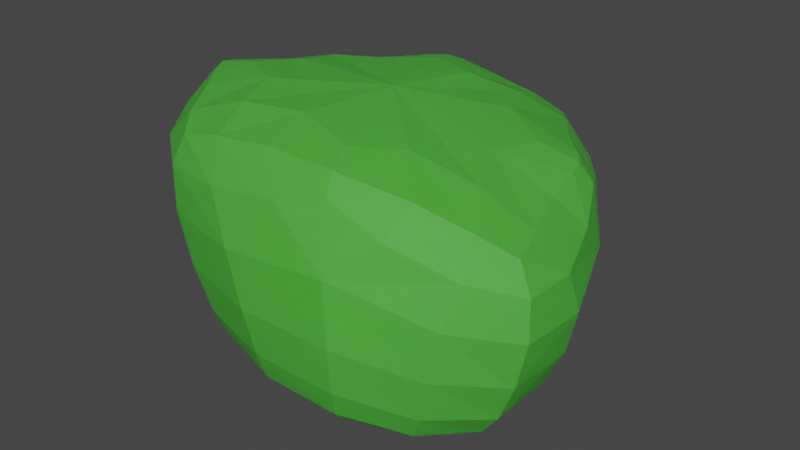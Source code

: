 # Source: BushParts.blend  (saved by Blender 2.91.10; exported with 4.5.12 LTS)
import bpy
from mathutils import Matrix  # noqa: F401  (used for matrix-valued properties, if any)

bpy.ops.wm.read_factory_settings(use_empty=True)
scene = bpy.context.scene
scene.name = 'Scene'

# ---- collections
col_collection = bpy.data.collections.new('Collection'); scene.collection.children.link(col_collection)

# ---- materials (node trees are filled in below, after node groups)
mat_bush = bpy.data.materials.new('Bush')
mat_bush.alpha_threshold = 0.0
mat_bush.use_transparent_shadow = False
mat_bush.line_color = (0.0, 0.0, 0.0, 1.0)

# ---- material node trees
mat_bush.use_nodes = True; mat_bush.node_tree.nodes.clear()
_N = mat_bush.node_tree.nodes; _L = mat_bush.node_tree.links
n0 = _N.new('ShaderNodeOutputMaterial'); n0.name = 'Material Output'; n0.location = (300, 300)
n1 = _N.new('ShaderNodeBsdfPrincipled'); n1.name = 'Principled BSDF'; n1.location = (10, 300)
n1.distribution = 'GGX'
n1.subsurface_method = 'BURLEY'
n1.inputs[0].default_value = (0.1388, 0.8, 0.07955, 1.0)
n1.inputs[2].default_value = 0.6929
n1.inputs[3].default_value = 1.45
n1.inputs[8].default_value = 1.0
n1.inputs[10].default_value = 0.2126
n1.inputs[13].default_value = 1.0
n1.inputs[18].default_value = 0.5906
n1.inputs[27].default_value = (0.0, 0.0, 0.0, 1.0)
n1.inputs[28].default_value = 1.0
_L.new(n1.outputs[0], n0.inputs[0])
n0.is_active_output = True

# ---- world
world_world = bpy.data.worlds.new('World'); scene.world = world_world
world_world.use_nodes = True; world_world.node_tree.nodes.clear()
_N = world_world.node_tree.nodes; _L = world_world.node_tree.links
n0 = _N.new('ShaderNodeOutputWorld'); n0.name = 'World Output'; n0.location = (300, 300)
n1 = _N.new('ShaderNodeBackground'); n1.name = 'Background'; n1.location = (10, 300)
n1.inputs[0].default_value = (0.05088, 0.05088, 0.05088, 1.0)
_L.new(n1.outputs[0], n0.inputs[0])
n0.is_active_output = True
world_world.color = (0.05088, 0.05088, 0.05088)
world_world.use_sun_shadow = False
world_world.sun_shadow_jitter_overblur = 0.0

# ---- meshes
me_cube = bpy.data.meshes.new('Cube')
me_cube.from_pydata([(3.653, 7.013, 7.98), (0.7114, 1.691, -0.5389), (8.429, -2.811, 7.391), (2.245, -1.065, -0.6063), (-6.644, 4.007, 8.577), (-1.858, 1.586, -0.3563), (-3.941, -5.178, 8.947), (-0.9109, -1.166, -0.5109), (1.967, 6.976, 2.002), (-2.563, -5.74, 2.718), (8.463, -3.67, 1.993), (-6.765, 3.813, 3.038), (-6.549, -0.9335, 9.896), (-1.636, 6.632, 9.255), (7.117, 2.485, 8.423), (2.571, -4.742, 9.304), (0.9758, 4.422, 0.5187), (5.565, -2.779, 0.5572), (-4.71, 2.95, 1.204), (-1.848, -3.79, 0.864), (-1.77, 1.032, -0.4745), (-1.563, 0.2467, -0.5661), (-1.245, -0.5655, -0.5682), (0.1388, 1.777, -0.5835), (-0.6101, 1.801, -0.5712), (-1.34, 1.726, -0.4761), (0.9321, 3.617, 0.3162), (0.8757, 2.831, 0.004965), (0.7948, 2.155, -0.3165), (-3.199, -5.901, 4.365), (-3.817, -5.897, 6.261), (-4.104, -5.672, 7.921), (4.661, -2.34, 0.3033), (3.742, -1.869, -0.04471), (2.886, -1.415, -0.3819), (-3.964, 2.657, 0.8417), (-3.164, 2.303, 0.3825), (-2.411, 1.912, -0.05704), (1.753, -4.778, 9.338), (-0.2009, -4.811, 9.407), (-2.408, -5.077, 9.252), (7.274, 1.911, 8.297), (7.417, 0.4259, 7.978), (8.041, -1.424, 7.639), (-0.218, -1.247, -0.6304), (0.7279, -1.269, -0.7048), (1.639, -1.198, -0.6815), (-6.543, -0.3965, 9.806), (-6.315, 0.8979, 9.543), (-6.504, 2.628, 9.069), (-0.9806, 6.681, 9.217), (0.61, 6.671, 8.955), (2.378, 6.927, 8.474), (2.069, -0.5033, -0.6832), (1.681, 0.2859, -0.71), (1.166, 1.096, -0.6457), (3.72, 7.536, 6.999), (3.392, 7.673, 5.437), (2.706, 7.433, 3.604), (-1.919, -4.444, 1.03), (-1.991, -4.997, 1.231), (-2.171, -5.433, 1.713), (9.121, -3.205, 6.437), (9.306, -3.476, 5.02), (9.014, -3.626, 3.4), (-7.27, 4.292, 7.708), (-7.477, 4.342, 6.284), (-7.228, 4.127, 4.571), (-5.438, 5.883, 2.851), (-3.338, 7.231, 2.59), (-0.7834, 7.682, 2.271), (4.649, 4.979, 1.88), (6.92, 2.14, 1.859), (8.377, -0.9417, 1.884), (-4.914, -3.948, 2.937), (-6.408, -1.505, 3.123), (-7.064, 1.222, 3.147), (6.807, -5.551, 2.217), (3.932, -6.52, 2.445), (0.5751, -6.599, 2.583), (-4.678, -4.184, 9.362), (-5.476, -2.685, 9.698), (-6.335, -1.416, 9.849), (-5.457, 4.764, 8.767), (-3.712, 5.619, 8.979), (-2.267, 6.406, 9.188), (4.486, 5.883, 8.256), (5.575, 4.258, 8.46), (6.759, 2.996, 8.477), (7.158, -3.409, 8.048), (5.124, -4.009, 8.747), (3.346, -4.57, 9.144), (1.455, 6.436, 1.062), (1.168, 5.834, 0.6692), (1.033, 5.165, 0.572), (7.831, -3.599, 1.159), (7.146, -3.421, 0.7897), (6.395, -3.145, 0.6635), (-6.301, 3.559, 2.091), (-5.839, 3.361, 1.625), (-5.326, 3.173, 1.407), (-1.169, -1.644, -0.2514), (-1.459, -2.316, 0.1401), (-1.694, -3.058, 0.5491), (4.471, -4.005, 0.6188), (2.558, -4.591, 0.6824), (0.2952, -4.525, 0.76), (-3.478, -2.421, 0.9974), (-4.507, -0.6527, 1.127), (-4.922, 1.232, 1.21), (2.876, 2.981, 0.4444), (4.499, 1.054, 0.445), (5.507, -0.9894, 0.492), (-3.885, 4.247, 1.083), (-2.566, 4.993, 0.8894), (-0.897, 5.085, 0.6817), (0.3862, 0.7932, 10.04), (2.862, 5.187, 9.12), (0.7914, 4.657, 9.597), (-1.19, 5.393, 9.567), (-2.437, 3.827, 9.674), (-4.589, 3.059, 9.541), (-4.049, 1.069, 10.0), (-5.093, -0.5758, 10.09), (-3.378, -1.648, 10.15), (-2.763, -3.465, 9.921), (-0.2652, -2.895, 9.975), (2.091, -3.571, 9.618), (3.623, -2.219, 9.452), (6.016, -1.679, 8.694), (5.053, 0.3705, 9.007), (5.709, 2.134, 8.911), (3.722, 3.242, 9.301), (3.5, -6.313, 6.401), (7.088, -5.558, 3.733), (7.299, -5.282, 5.493), (7.529, -4.578, 6.974), (5.055, -5.295, 7.797), (2.889, -5.373, 8.669), (1.032, -5.891, 8.256), (-1.651, -6.091, 7.986), (-0.6068, -6.586, 6.221), (0.1292, -6.721, 4.249), (3.831, -6.581, 4.112), (-7.508, -1.439, 7.128), (-5.597, -4.077, 4.62), (-6.038, -4.194, 6.563), (-5.749, -4.382, 8.219), (-6.739, -2.627, 8.723), (-7.106, -1.148, 9.317), (-7.435, 0.1163, 8.646), (-7.65, 2.2, 8.078), (-7.997, 1.709, 6.584), (-7.673, 1.404, 4.757), (-7.078, -1.506, 4.838), (-1.007, 1.028, -0.7098), (-0.2388, 1.032, -0.8141), (0.5078, 1.024, -0.7914), (-0.7399, 0.2873, -0.8179), (0.0844, 0.2765, -0.9211), (0.8959, 0.2607, -0.8823), (-0.4603, -0.4799, -0.7931), (0.3948, -0.4845, -0.8862), (1.248, -0.4852, -0.8459), (8.085, 2.644, 5.515), (5.407, 5.384, 3.461), (5.856, 5.744, 5.328), (5.502, 6.051, 6.986), (6.915, 4.093, 7.233), (7.665, 2.614, 7.723), (8.401, 1.123, 6.9), (9.167, -1.117, 6.436), (9.424, -0.7969, 4.994), (9.054, -0.8067, 3.321), (7.65, 2.422, 3.405), (-2.643, 7.777, 6.426), (-5.6, 6.254, 4.415), (-5.706, 6.348, 6.195), (-5.807, 5.849, 7.674), (-3.746, 6.853, 7.974), (-1.956, 7.184, 8.616), (-0.5115, 7.675, 7.926), (1.608, 7.949, 7.352), (0.592, 8.291, 5.779), (-0.2122, 8.127, 3.902), (-3.1, 7.644, 4.235), (-4.433, 4.719, 1.254), (-4.865, 5.124, 1.447), (-5.195, 5.5, 1.9), (-2.967, 5.661, 1.017), (-3.248, 6.242, 1.178), (-3.381, 6.757, 1.619), (-1.092, 5.857, 0.765), (-1.177, 6.539, 0.8896), (-1.094, 7.143, 1.307), (3.209, 3.538, 0.492), (3.571, 4.055, 0.582), (4.028, 4.534, 0.9619), (5.087, 1.319, 0.5056), (5.652, 1.586, 0.6018), (6.246, 1.859, 0.973), (6.279, -1.055, 0.5748), (6.991, -1.073, 0.6824), (7.679, -1.037, 1.043), (-3.79, -2.926, 1.184), (-4.064, -3.362, 1.405), (-4.404, -3.708, 1.907), (-4.996, -0.9452, 1.332), (-5.415, -1.204, 1.569), (-5.855, -1.4, 2.084), (-5.516, 1.191, 1.423), (-6.02, 1.148, 1.658), (-6.511, 1.145, 2.153), (5.196, -4.583, 0.744), (5.843, -5.042, 0.8976), (6.387, -5.37, 1.311), (3.06, -5.287, 0.8219), (3.496, -5.851, 1.0), (3.806, -6.267, 1.46), (0.5123, -5.245, 0.9114), (0.691, -5.84, 1.102), (0.7418, -6.296, 1.577), (2.211, -1.895, -0.3913), (2.92, -2.609, -0.02361), (3.694, -3.329, 0.3465), (1.113, -2.089, -0.3864), (1.554, -2.937, 0.007113), (2.044, -3.789, 0.3959), (-0.1002, -2.026, -0.3264), (-0.01381, -2.851, 0.06476), (0.1145, -3.705, 0.4614), (-1.917, -0.8712, -0.2153), (-2.517, -1.334, 0.2195), (-3.049, -1.872, 0.6588), (-2.372, 0.1193, -0.1731), (-3.152, -0.08835, 0.2981), (-3.881, -0.356, 0.7657), (-2.557, 1.109, -0.0992), (-3.374, 1.195, 0.3657), (-4.188, 1.238, 0.8384), (1.68, 1.382, -0.3821), (2.117, 1.837, -0.05764), (2.515, 2.394, 0.2486), (2.431, 0.3885, -0.4235), (3.152, 0.5637, -0.08326), (3.849, 0.7946, 0.2361), (2.903, -0.6076, -0.4096), (3.772, -0.7483, -0.07129), (4.657, -0.8822, 0.2612), (-1.865, 2.396, -0.1175), (-2.522, 3.056, 0.318), (-3.224, 3.685, 0.7531), (-1.054, 2.597, -0.2102), (-1.554, 3.412, 0.2077), (-2.076, 4.228, 0.6059), (-0.1367, 2.537, -0.271), (-0.3866, 3.353, 0.09714), (-0.6484, 4.227, 0.446)], [], [(117, 118, 116, 132), (119, 120, 116, 118), (121, 122, 116, 120), (123, 124, 116, 122), (125, 126, 116, 124), (127, 128, 116, 126), (129, 130, 116, 128), (131, 132, 116, 130), (0, 52, 117, 86), (52, 51, 118, 117), (86, 117, 132, 87), (13, 85, 119, 50), (85, 84, 120, 119), (50, 119, 118, 51), (4, 49, 121, 83), (49, 48, 122, 121), (83, 121, 120, 84), (12, 82, 123, 47), (82, 81, 124, 123), (47, 123, 122, 48), (6, 40, 125, 80), (40, 39, 126, 125), (80, 125, 124, 81), (15, 91, 127, 38), (91, 90, 128, 127), (38, 127, 126, 39), (2, 43, 129, 89), (43, 42, 130, 129), (89, 129, 128, 90), (14, 88, 131, 41), (88, 87, 132, 131), (41, 131, 130, 42), (134, 135, 133, 143), (136, 137, 133, 135), (138, 139, 133, 137), (140, 141, 133, 139), (142, 143, 133, 141), (10, 64, 134, 77), (64, 63, 135, 134), (77, 134, 143, 78), (2, 89, 136, 62), (89, 90, 137, 136), (62, 136, 135, 63), (15, 38, 138, 91), (38, 39, 139, 138), (91, 138, 137, 90), (6, 31, 140, 40), (31, 30, 141, 140), (40, 140, 139, 39), (9, 79, 142, 29), (79, 78, 143, 142), (29, 142, 141, 30), (145, 146, 144, 154), (147, 148, 144, 146), (149, 150, 144, 148), (151, 152, 144, 150), (153, 154, 144, 152), (9, 29, 145, 74), (29, 30, 146, 145), (74, 145, 154, 75), (6, 80, 147, 31), (80, 81, 148, 147), (31, 147, 146, 30), (12, 47, 149, 82), (47, 48, 150, 149), (82, 149, 148, 81), (4, 65, 151, 49), (65, 66, 152, 151), (49, 151, 150, 48), (11, 76, 153, 67), (76, 75, 154, 153), (67, 153, 152, 66), (155, 156, 159, 158), (156, 157, 160, 159), (158, 159, 162, 161), (159, 160, 163, 162), (5, 25, 155, 20), (25, 24, 156, 155), (24, 23, 157, 156), (23, 1, 55, 157), (157, 55, 54, 160), (160, 54, 53, 163), (163, 53, 3, 46), (162, 163, 46, 45), (161, 162, 45, 44), (22, 161, 44, 7), (21, 158, 161, 22), (20, 155, 158, 21), (165, 166, 164, 174), (167, 168, 164, 166), (169, 170, 164, 168), (171, 172, 164, 170), (173, 174, 164, 172), (8, 58, 165, 71), (58, 57, 166, 165), (71, 165, 174, 72), (0, 86, 167, 56), (86, 87, 168, 167), (56, 167, 166, 57), (14, 41, 169, 88), (41, 42, 170, 169), (88, 169, 168, 87), (2, 62, 171, 43), (62, 63, 172, 171), (43, 171, 170, 42), (10, 73, 173, 64), (73, 72, 174, 173), (64, 173, 172, 63), (176, 177, 175, 185), (178, 179, 175, 177), (180, 181, 175, 179), (182, 183, 175, 181), (184, 185, 175, 183), (11, 67, 176, 68), (67, 66, 177, 176), (68, 176, 185, 69), (4, 83, 178, 65), (83, 84, 179, 178), (65, 178, 177, 66), (13, 50, 180, 85), (50, 51, 181, 180), (85, 180, 179, 84), (0, 56, 182, 52), (56, 57, 183, 182), (52, 182, 181, 51), (8, 70, 184, 58), (70, 69, 185, 184), (58, 184, 183, 57), (186, 187, 190, 189), (187, 188, 191, 190), (189, 190, 193, 192), (190, 191, 194, 193), (18, 100, 186, 113), (100, 99, 187, 186), (99, 98, 188, 187), (98, 11, 68, 188), (188, 68, 69, 191), (191, 69, 70, 194), (194, 70, 8, 92), (193, 194, 92, 93), (192, 193, 93, 94), (115, 192, 94, 16), (114, 189, 192, 115), (113, 186, 189, 114), (195, 196, 199, 198), (196, 197, 200, 199), (198, 199, 202, 201), (199, 200, 203, 202), (16, 94, 195, 110), (94, 93, 196, 195), (93, 92, 197, 196), (92, 8, 71, 197), (197, 71, 72, 200), (200, 72, 73, 203), (203, 73, 10, 95), (202, 203, 95, 96), (201, 202, 96, 97), (112, 201, 97, 17), (111, 198, 201, 112), (110, 195, 198, 111), (204, 205, 208, 207), (205, 206, 209, 208), (207, 208, 211, 210), (208, 209, 212, 211), (19, 59, 204, 107), (59, 60, 205, 204), (60, 61, 206, 205), (61, 9, 74, 206), (206, 74, 75, 209), (209, 75, 76, 212), (212, 76, 11, 98), (211, 212, 98, 99), (210, 211, 99, 100), (109, 210, 100, 18), (108, 207, 210, 109), (107, 204, 207, 108), (213, 214, 217, 216), (214, 215, 218, 217), (216, 217, 220, 219), (217, 218, 221, 220), (17, 97, 213, 104), (97, 96, 214, 213), (96, 95, 215, 214), (95, 10, 77, 215), (215, 77, 78, 218), (218, 78, 79, 221), (221, 79, 9, 61), (220, 221, 61, 60), (219, 220, 60, 59), (106, 219, 59, 19), (105, 216, 219, 106), (104, 213, 216, 105), (222, 223, 226, 225), (223, 224, 227, 226), (225, 226, 229, 228), (226, 227, 230, 229), (3, 34, 222, 46), (34, 33, 223, 222), (33, 32, 224, 223), (32, 17, 104, 224), (224, 104, 105, 227), (227, 105, 106, 230), (230, 106, 19, 103), (229, 230, 103, 102), (228, 229, 102, 101), (44, 228, 101, 7), (45, 225, 228, 44), (46, 222, 225, 45), (231, 232, 235, 234), (232, 233, 236, 235), (234, 235, 238, 237), (235, 236, 239, 238), (7, 101, 231, 22), (101, 102, 232, 231), (102, 103, 233, 232), (103, 19, 107, 233), (233, 107, 108, 236), (236, 108, 109, 239), (239, 109, 18, 35), (238, 239, 35, 36), (237, 238, 36, 37), (20, 237, 37, 5), (21, 234, 237, 20), (22, 231, 234, 21), (240, 241, 244, 243), (241, 242, 245, 244), (243, 244, 247, 246), (244, 245, 248, 247), (1, 28, 240, 55), (28, 27, 241, 240), (27, 26, 242, 241), (26, 16, 110, 242), (242, 110, 111, 245), (245, 111, 112, 248), (248, 112, 17, 32), (247, 248, 32, 33), (246, 247, 33, 34), (53, 246, 34, 3), (54, 243, 246, 53), (55, 240, 243, 54), (249, 250, 253, 252), (250, 251, 254, 253), (252, 253, 256, 255), (253, 254, 257, 256), (5, 37, 249, 25), (37, 36, 250, 249), (36, 35, 251, 250), (35, 18, 113, 251), (251, 113, 114, 254), (254, 114, 115, 257), (257, 115, 16, 26), (256, 257, 26, 27), (255, 256, 27, 28), (23, 255, 28, 1), (24, 252, 255, 23), (25, 249, 252, 24)])
_uv = me_cube.uv_layers.new(name='UVMap')
_uv.uv.foreach_set('vector', [0.6759, 0.5488, 0.7161, 0.5497, 0.7509, 0.625, 0.6789, 0.5975, 0.7502, 0.5287, 0.7859, 0.5491, 0.7509, 0.625, 0.7161, 0.5497, 0.8299, 0.5451, 0.826, 0.5892, 0.7509, 0.625, 0.7859, 0.5491, 0.8464, 0.625, 0.826, 0.6608, 0.7509, 0.625, 0.826, 0.5892, 0.8299, 0.7049, 0.7859, 0.7009, 0.7509, 0.625, 0.826, 0.6608, 0.7502, 0.7213, 0.7161, 0.7003, 0.7509, 0.625, 0.7859, 0.7009, 0.6759, 0.7012, 0.6789, 0.6525, 0.7509, 0.625, 0.7161, 0.7003, 0.6596, 0.625, 0.6789, 0.5975, 0.7509, 0.625, 0.6789, 0.6525, 0.6458, 0.4792, 0.665, 0.4912, 0.6759, 0.5488, 0.6325, 0.5444, 0.665, 0.4912, 0.6901, 0.4974, 0.7161, 0.5497, 0.6759, 0.5488, 0.6325, 0.5444, 0.6759, 0.5488, 0.6789, 0.5975, 0.6331, 0.5903, 0.75, 0.5, 0.7813, 0.5, 0.7502, 0.5287, 0.7191, 0.4997, 0.7813, 0.5, 0.8125, 0.5, 0.7859, 0.5491, 0.7502, 0.5287, 0.7191, 0.4997, 0.7502, 0.5287, 0.7161, 0.5497, 0.6901, 0.4974, 0.875, 0.5, 0.875, 0.5313, 0.8299, 0.5451, 0.8438, 0.5, 0.875, 0.5313, 0.875, 0.5625, 0.826, 0.5892, 0.8299, 0.5451, 0.8438, 0.5, 0.8299, 0.5451, 0.7859, 0.5491, 0.8125, 0.5, 0.875, 0.625, 0.875, 0.6563, 0.8464, 0.625, 0.875, 0.5938, 0.875, 0.6563, 0.875, 0.6875, 0.826, 0.6608, 0.8464, 0.625, 0.875, 0.5938, 0.8464, 0.625, 0.826, 0.5892, 0.875, 0.5625, 0.875, 0.75, 0.8438, 0.75, 0.8299, 0.7049, 0.875, 0.7188, 0.8438, 0.75, 0.8125, 0.75, 0.7859, 0.7009, 0.8299, 0.7049, 0.875, 0.7188, 0.8299, 0.7049, 0.826, 0.6608, 0.875, 0.6875, 0.75, 0.75, 0.7191, 0.7503, 0.7502, 0.7213, 0.7813, 0.75, 0.7191, 0.7503, 0.6901, 0.7526, 0.7161, 0.7003, 0.7502, 0.7213, 0.7813, 0.75, 0.7502, 0.7213, 0.7859, 0.7009, 0.8125, 0.75, 0.6458, 0.7708, 0.6325, 0.7056, 0.6759, 0.7012, 0.665, 0.7588, 0.6325, 0.7056, 0.6331, 0.6597, 0.6789, 0.6525, 0.6759, 0.7012, 0.665, 0.7588, 0.6759, 0.7012, 0.7161, 0.7003, 0.6901, 0.7526, 0.6332, 0.625, 0.6334, 0.6168, 0.6596, 0.625, 0.6334, 0.6332, 0.6334, 0.6168, 0.6331, 0.5903, 0.6789, 0.5975, 0.6596, 0.625, 0.6334, 0.6332, 0.6596, 0.625, 0.6789, 0.6525, 0.6331, 0.6597, 0.4722, 0.8122, 0.5247, 0.8092, 0.5341, 0.8753, 0.473, 0.875, 0.579, 0.7999, 0.5846, 0.8408, 0.5341, 0.8753, 0.5247, 0.8092, 0.6023, 0.8752, 0.5825, 0.9106, 0.5341, 0.8753, 0.5846, 0.8408, 0.5717, 0.954, 0.5188, 0.942, 0.5341, 0.8753, 0.5825, 0.9106, 0.4682, 0.9379, 0.473, 0.875, 0.5341, 0.8753, 0.5188, 0.942, 0.4291, 0.75, 0.471, 0.7501, 0.4722, 0.8122, 0.4297, 0.8125, 0.471, 0.7501, 0.5229, 0.7509, 0.5247, 0.8092, 0.4722, 0.8122, 0.4297, 0.8125, 0.4722, 0.8122, 0.473, 0.875, 0.4298, 0.875, 0.6458, 0.7708, 0.6338, 0.79, 0.579, 0.7999, 0.5796, 0.7539, 0.6338, 0.79, 0.6276, 0.8151, 0.5846, 0.8408, 0.579, 0.7999, 0.5796, 0.7539, 0.579, 0.7999, 0.5247, 0.8092, 0.5229, 0.7509, 0.625, 0.875, 0.625, 0.9063, 0.6023, 0.8752, 0.6253, 0.8441, 0.625, 0.9063, 0.625, 0.9375, 0.5825, 0.9106, 0.6023, 0.8752, 0.6253, 0.8441, 0.6023, 0.8752, 0.5846, 0.8408, 0.6276, 0.8151, 0.625, 1.0, 0.5655, 1.0, 0.5717, 0.954, 0.625, 0.9688, 0.5655, 1.0, 0.5097, 1.0, 0.5188, 0.942, 0.5717, 0.954, 0.625, 0.9688, 0.5717, 0.954, 0.5825, 0.9106, 0.625, 0.9375, 0.4238, 1.0, 0.4275, 0.9375, 0.4682, 0.9379, 0.4612, 1.0, 0.4275, 0.9375, 0.4298, 0.875, 0.473, 0.875, 0.4682, 0.9379, 0.4612, 1.0, 0.4682, 0.9379, 0.5188, 0.942, 0.5097, 1.0, 0.4682, 0.06207, 0.5188, 0.05805, 0.5338, 0.125, 0.4729, 0.125, 0.5717, 0.04601, 0.5825, 0.08941, 0.5338, 0.125, 0.5188, 0.05805, 0.6021, 0.125, 0.5832, 0.1606, 0.5338, 0.125, 0.5825, 0.08941, 0.5748, 0.204, 0.5234, 0.1919, 0.5338, 0.125, 0.5832, 0.1606, 0.4721, 0.1879, 0.4729, 0.125, 0.5338, 0.125, 0.5234, 0.1919, 0.4238, 0.0, 0.4612, 0.0, 0.4682, 0.06207, 0.4275, 0.0625, 0.4612, 0.0, 0.5097, 0.0, 0.5188, 0.05805, 0.4682, 0.06207, 0.4275, 0.0625, 0.4682, 0.06207, 0.4729, 0.125, 0.4298, 0.125, 0.625, 0.0, 0.625, 0.03125, 0.5717, 0.04601, 0.5655, 0.0, 0.625, 0.03125, 0.625, 0.0625, 0.5825, 0.08941, 0.5717, 0.04601, 0.5655, 0.0, 0.5717, 0.04601, 0.5188, 0.05805, 0.5097, 0.0, 0.625, 0.125, 0.625, 0.1563, 0.6021, 0.125, 0.625, 0.09375, 0.625, 0.1563, 0.625, 0.1875, 0.5832, 0.1606, 0.6021, 0.125, 0.625, 0.09375, 0.6021, 0.125, 0.5825, 0.08941, 0.625, 0.0625, 0.625, 0.25, 0.5729, 0.25, 0.5748, 0.204, 0.625, 0.2188, 0.5729, 0.25, 0.521, 0.25, 0.5234, 0.1919, 0.5748, 0.204, 0.625, 0.2188, 0.5748, 0.204, 0.5832, 0.1606, 0.625, 0.1875, 0.4291, 0.25, 0.4297, 0.1875, 0.4721, 0.1879, 0.4708, 0.25, 0.4297, 0.1875, 0.4298, 0.125, 0.4729, 0.125, 0.4721, 0.1879, 0.4708, 0.25, 0.4721, 0.1879, 0.5234, 0.1919, 0.521, 0.25, 0.1869, 0.5622, 0.2448, 0.5599, 0.2449, 0.625, 0.1869, 0.625, 0.2448, 0.5599, 0.2951, 0.5546, 0.2952, 0.625, 0.2449, 0.625, 0.1869, 0.625, 0.2449, 0.625, 0.2448, 0.6901, 0.1869, 0.6878, 0.2449, 0.625, 0.2952, 0.625, 0.2951, 0.6954, 0.2448, 0.6901, 0.125, 0.5, 0.1868, 0.4993, 0.1869, 0.5622, 0.125, 0.5625, 0.1868, 0.4993, 0.2448, 0.4948, 0.2448, 0.5599, 0.1869, 0.5622, 0.2448, 0.4948, 0.2949, 0.4824, 0.2951, 0.5546, 0.2448, 0.5599, 0.2949, 0.4824, 0.3333, 0.4583, 0.3339, 0.5505, 0.2951, 0.5546, 0.2951, 0.5546, 0.3339, 0.5505, 0.334, 0.625, 0.2952, 0.625, 0.2952, 0.625, 0.334, 0.625, 0.3339, 0.6995, 0.2951, 0.6954, 0.2951, 0.6954, 0.3339, 0.6995, 0.3333, 0.7917, 0.2949, 0.7676, 0.2448, 0.6901, 0.2951, 0.6954, 0.2949, 0.7676, 0.2448, 0.7552, 0.1869, 0.6878, 0.2448, 0.6901, 0.2448, 0.7552, 0.1868, 0.7507, 0.125, 0.6875, 0.1869, 0.6878, 0.1868, 0.7507, 0.125, 0.75, 0.125, 0.625, 0.1869, 0.625, 0.1869, 0.6878, 0.125, 0.6875, 0.125, 0.5625, 0.1869, 0.5622, 0.1869, 0.625, 0.125, 0.625, 0.4725, 0.5621, 0.5254, 0.5589, 0.5368, 0.625, 0.4743, 0.625, 0.5804, 0.5501, 0.5883, 0.5978, 0.5368, 0.625, 0.5254, 0.5589, 0.6082, 0.625, 0.5883, 0.6522, 0.5368, 0.625, 0.5883, 0.5978, 0.5804, 0.6999, 0.5254, 0.6911, 0.5368, 0.625, 0.5883, 0.6522, 0.4725, 0.6879, 0.4743, 0.625, 0.5368, 0.625, 0.5254, 0.6911, 0.4291, 0.5, 0.471, 0.4999, 0.4725, 0.5621, 0.4298, 0.5625, 0.471, 0.4999, 0.5229, 0.4991, 0.5254, 0.5589, 0.4725, 0.5621, 0.4298, 0.5625, 0.4725, 0.5621, 0.4743, 0.625, 0.4305, 0.625, 0.6458, 0.4792, 0.6325, 0.5444, 0.5804, 0.5501, 0.5796, 0.4961, 0.6325, 0.5444, 0.6331, 0.5903, 0.5883, 0.5978, 0.5804, 0.5501, 0.5796, 0.4961, 0.5804, 0.5501, 0.5254, 0.5589, 0.5229, 0.4991, 0.6332, 0.625, 0.6334, 0.6332, 0.6082, 0.625, 0.6334, 0.6168, 0.6334, 0.6332, 0.6331, 0.6597, 0.5883, 0.6522, 0.6082, 0.625, 0.6334, 0.6168, 0.6082, 0.625, 0.5883, 0.5978, 0.6331, 0.5903, 0.6458, 0.7708, 0.5796, 0.7539, 0.5804, 0.6999, 0.6325, 0.7056, 0.5796, 0.7539, 0.5229, 0.7509, 0.5254, 0.6911, 0.5804, 0.6999, 0.6325, 0.7056, 0.5804, 0.6999, 0.5883, 0.6522, 0.6331, 0.6597, 0.4291, 0.75, 0.4298, 0.6875, 0.4725, 0.6879, 0.471, 0.7501, 0.4298, 0.6875, 0.4305, 0.625, 0.4743, 0.625, 0.4725, 0.6879, 0.471, 0.7501, 0.4725, 0.6879, 0.5254, 0.6911, 0.5229, 0.7509, 0.4722, 0.3121, 0.5235, 0.308, 0.5352, 0.3747, 0.4741, 0.375, 0.5748, 0.296, 0.5834, 0.3394, 0.5352, 0.3747, 0.5235, 0.308, 0.6024, 0.3748, 0.5847, 0.4092, 0.5352, 0.3747, 0.5834, 0.3394, 0.579, 0.4501, 0.5248, 0.4408, 0.5352, 0.3747, 0.5847, 0.4092, 0.4724, 0.4378, 0.4741, 0.375, 0.5352, 0.3747, 0.5248, 0.4408, 0.4291, 0.25, 0.4708, 0.25, 0.4722, 0.3121, 0.4298, 0.3125, 0.4708, 0.25, 0.521, 0.25, 0.5235, 0.308, 0.4722, 0.3121, 0.4298, 0.3125, 0.4722, 0.3121, 0.4741, 0.375, 0.4305, 0.375, 0.625, 0.25, 0.625, 0.2813, 0.5748, 0.296, 0.5729, 0.25, 0.625, 0.2813, 0.625, 0.3125, 0.5834, 0.3394, 0.5748, 0.296, 0.5729, 0.25, 0.5748, 0.296, 0.5235, 0.308, 0.521, 0.25, 0.625, 0.375, 0.6253, 0.4059, 0.6024, 0.3748, 0.625, 0.3438, 0.6253, 0.4059, 0.6276, 0.4349, 0.5847, 0.4092, 0.6024, 0.3748, 0.625, 0.3438, 0.6024, 0.3748, 0.5834, 0.3394, 0.625, 0.3125, 0.6458, 0.4792, 0.5796, 0.4961, 0.579, 0.4501, 0.6338, 0.46, 0.5796, 0.4961, 0.5229, 0.4991, 0.5248, 0.4408, 0.579, 0.4501, 0.6338, 0.46, 0.579, 0.4501, 0.5847, 0.4092, 0.6276, 0.4349, 0.4291, 0.5, 0.4298, 0.4375, 0.4724, 0.4378, 0.471, 0.4999, 0.4298, 0.4375, 0.4305, 0.375, 0.4741, 0.375, 0.4724, 0.4378, 0.471, 0.4999, 0.4724, 0.4378, 0.5248, 0.4408, 0.5229, 0.4991, 0.3816, 0.3125, 0.3878, 0.3125, 0.3879, 0.375, 0.3816, 0.375, 0.3878, 0.3125, 0.4024, 0.3125, 0.4027, 0.375, 0.3879, 0.375, 0.3816, 0.375, 0.3879, 0.375, 0.3878, 0.4375, 0.3816, 0.4375, 0.3879, 0.375, 0.4027, 0.375, 0.4024, 0.4375, 0.3878, 0.4375, 0.3797, 0.25, 0.3816, 0.25, 0.3816, 0.3125, 0.3797, 0.3125, 0.3816, 0.25, 0.3877, 0.25, 0.3878, 0.3125, 0.3816, 0.3125, 0.3877, 0.25, 0.4021, 0.25, 0.4024, 0.3125, 0.3878, 0.3125, 0.4021, 0.25, 0.4291, 0.25, 0.4298, 0.3125, 0.4024, 0.3125, 0.4024, 0.3125, 0.4298, 0.3125, 0.4305, 0.375, 0.4027, 0.375, 0.4027, 0.375, 0.4305, 0.375, 0.4298, 0.4375, 0.4024, 0.4375, 0.4024, 0.4375, 0.4298, 0.4375, 0.4291, 0.5, 0.4021, 0.5, 0.3878, 0.4375, 0.4024, 0.4375, 0.4021, 0.5, 0.3877, 0.5, 0.3816, 0.4375, 0.3878, 0.4375, 0.3877, 0.5, 0.3816, 0.5, 0.3797, 0.4375, 0.3816, 0.4375, 0.3816, 0.5, 0.3797, 0.5, 0.3797, 0.375, 0.3816, 0.375, 0.3816, 0.4375, 0.3797, 0.4375, 0.3797, 0.3125, 0.3816, 0.3125, 0.3816, 0.375, 0.3797, 0.375, 0.3816, 0.5625, 0.3878, 0.5625, 0.3879, 0.625, 0.3816, 0.625, 0.3878, 0.5625, 0.4024, 0.5625, 0.4027, 0.625, 0.3879, 0.625, 0.3816, 0.625, 0.3879, 0.625, 0.3878, 0.6875, 0.3816, 0.6875, 0.3879, 0.625, 0.4027, 0.625, 0.4024, 0.6875, 0.3878, 0.6875, 0.3797, 0.5, 0.3816, 0.5, 0.3816, 0.5625, 0.3797, 0.5625, 0.3816, 0.5, 0.3877, 0.5, 0.3878, 0.5625, 0.3816, 0.5625, 0.3877, 0.5, 0.4021, 0.5, 0.4024, 0.5625, 0.3878, 0.5625, 0.4021, 0.5, 0.4291, 0.5, 0.4298, 0.5625, 0.4024, 0.5625, 0.4024, 0.5625, 0.4298, 0.5625, 0.4305, 0.625, 0.4027, 0.625, 0.4027, 0.625, 0.4305, 0.625, 0.4298, 0.6875, 0.4024, 0.6875, 0.4024, 0.6875, 0.4298, 0.6875, 0.4291, 0.75, 0.4021, 0.75, 0.3878, 0.6875, 0.4024, 0.6875, 0.4021, 0.75, 0.3877, 0.75, 0.3816, 0.6875, 0.3878, 0.6875, 0.3877, 0.75, 0.3816, 0.75, 0.3797, 0.6875, 0.3816, 0.6875, 0.3816, 0.75, 0.3797, 0.75, 0.3797, 0.625, 0.3816, 0.625, 0.3816, 0.6875, 0.3797, 0.6875, 0.3797, 0.5625, 0.3816, 0.5625, 0.3816, 0.625, 0.3797, 0.625, 0.3816, 0.0625, 0.3875, 0.0625, 0.3878, 0.125, 0.3816, 0.125, 0.3875, 0.0625, 0.4015, 0.0625, 0.4024, 0.125, 0.3878, 0.125, 0.3816, 0.125, 0.3878, 0.125, 0.3878, 0.1875, 0.3816, 0.1875, 0.3878, 0.125, 0.4024, 0.125, 0.4024, 0.1875, 0.3878, 0.1875, 0.3797, 0.0, 0.3815, 0.0, 0.3816, 0.0625, 0.3797, 0.0625, 0.3815, 0.0, 0.387, 0.0, 0.3875, 0.0625, 0.3816, 0.0625, 0.387, 0.0, 0.3999, 0.0, 0.4015, 0.0625, 0.3875, 0.0625, 0.3999, 0.0, 0.4238, 0.0, 0.4275, 0.0625, 0.4015, 0.0625, 0.4015, 0.0625, 0.4275, 0.0625, 0.4298, 0.125, 0.4024, 0.125, 0.4024, 0.125, 0.4298, 0.125, 0.4297, 0.1875, 0.4024, 0.1875, 0.4024, 0.1875, 0.4297, 0.1875, 0.4291, 0.25, 0.4021, 0.25, 0.3878, 0.1875, 0.4024, 0.1875, 0.4021, 0.25, 0.3877, 0.25, 0.3816, 0.1875, 0.3878, 0.1875, 0.3877, 0.25, 0.3816, 0.25, 0.3797, 0.1875, 0.3816, 0.1875, 0.3816, 0.25, 0.3797, 0.25, 0.3797, 0.125, 0.3816, 0.125, 0.3816, 0.1875, 0.3797, 0.1875, 0.3797, 0.0625, 0.3816, 0.0625, 0.3816, 0.125, 0.3797, 0.125, 0.3816, 0.8125, 0.3878, 0.8125, 0.3878, 0.875, 0.3816, 0.875, 0.3878, 0.8125, 0.4024, 0.8125, 0.4024, 0.875, 0.3878, 0.875, 0.3816, 0.875, 0.3878, 0.875, 0.3875, 0.9375, 0.3816, 0.9375, 0.3878, 0.875, 0.4024, 0.875, 0.4015, 0.9375, 0.3875, 0.9375, 0.3797, 0.75, 0.3816, 0.75, 0.3816, 0.8125, 0.3797, 0.8125, 0.3816, 0.75, 0.3877, 0.75, 0.3878, 0.8125, 0.3816, 0.8125, 0.3877, 0.75, 0.4021, 0.75, 0.4024, 0.8125, 0.3878, 0.8125, 0.4021, 0.75, 0.4291, 0.75, 0.4297, 0.8125, 0.4024, 0.8125, 0.4024, 0.8125, 0.4297, 0.8125, 0.4298, 0.875, 0.4024, 0.875, 0.4024, 0.875, 0.4298, 0.875, 0.4275, 0.9375, 0.4015, 0.9375, 0.4015, 0.9375, 0.4275, 0.9375, 0.4238, 1.0, 0.3999, 1.0, 0.3875, 0.9375, 0.4015, 0.9375, 0.3999, 1.0, 0.387, 1.0, 0.3816, 0.9375, 0.3875, 0.9375, 0.387, 1.0, 0.3815, 1.0, 0.3797, 0.9375, 0.3816, 0.9375, 0.3815, 1.0, 0.3797, 1.0, 0.3797, 0.875, 0.3816, 0.875, 0.3816, 0.9375, 0.3797, 0.9375, 0.3797, 0.8125, 0.3816, 0.8125, 0.3816, 0.875, 0.3797, 0.875, 0.3677, 0.8207, 0.3748, 0.815, 0.3765, 0.8759, 0.3735, 0.8777, 0.3748, 0.815, 0.3782, 0.8128, 0.3784, 0.8751, 0.3765, 0.8759, 0.3735, 0.8777, 0.3765, 0.8759, 0.3773, 0.9376, 0.3758, 0.9378, 0.3765, 0.8759, 0.3784, 0.8751, 0.3785, 0.9375, 0.3773, 0.9376, 0.3333, 0.7917, 0.3611, 0.7625, 0.3677, 0.8207, 0.3574, 0.8301, 0.3611, 0.7625, 0.373, 0.7535, 0.3748, 0.815, 0.3677, 0.8207, 0.373, 0.7535, 0.378, 0.7504, 0.3782, 0.8128, 0.3748, 0.815, 0.378, 0.7504, 0.3797, 0.75, 0.3797, 0.8125, 0.3782, 0.8128, 0.3782, 0.8128, 0.3797, 0.8125, 0.3797, 0.875, 0.3784, 0.8751, 0.3784, 0.8751, 0.3797, 0.875, 0.3797, 0.9375, 0.3785, 0.9375, 0.3785, 0.9375, 0.3797, 0.9375, 0.3797, 1.0, 0.3785, 1.0, 0.3773, 0.9376, 0.3785, 0.9375, 0.3785, 1.0, 0.3774, 1.0, 0.3758, 0.9378, 0.3773, 0.9376, 0.3774, 1.0, 0.3762, 1.0, 0.3743, 0.9382, 0.3758, 0.9378, 0.3762, 1.0, 0.375, 1.0, 0.3698, 0.8802, 0.3735, 0.8777, 0.3758, 0.9378, 0.3743, 0.9382, 0.3574, 0.8301, 0.3677, 0.8207, 0.3735, 0.8777, 0.3698, 0.8802, 0.3762, 0.0625, 0.3774, 0.0625, 0.3774, 0.125, 0.3762, 0.125, 0.3774, 0.0625, 0.3785, 0.0625, 0.3785, 0.125, 0.3774, 0.125, 0.3762, 0.125, 0.3774, 0.125, 0.3774, 0.1875, 0.3762, 0.1875, 0.3774, 0.125, 0.3785, 0.125, 0.3785, 0.1875, 0.3774, 0.1875, 0.375, 0.0, 0.3762, 0.0, 0.3762, 0.0625, 0.375, 0.0625, 0.3762, 0.0, 0.3774, 0.0, 0.3774, 0.0625, 0.3762, 0.0625, 0.3774, 0.0, 0.3785, 0.0, 0.3785, 0.0625, 0.3774, 0.0625, 0.3785, 0.0, 0.3797, 0.0, 0.3797, 0.0625, 0.3785, 0.0625, 0.3785, 0.0625, 0.3797, 0.0625, 0.3797, 0.125, 0.3785, 0.125, 0.3785, 0.125, 0.3797, 0.125, 0.3797, 0.1875, 0.3785, 0.1875, 0.3785, 0.1875, 0.3797, 0.1875, 0.3797, 0.25, 0.3785, 0.25, 0.3774, 0.1875, 0.3785, 0.1875, 0.3785, 0.25, 0.3774, 0.25, 0.3762, 0.1875, 0.3774, 0.1875, 0.3774, 0.25, 0.3762, 0.25, 0.375, 0.1875, 0.3762, 0.1875, 0.3762, 0.25, 0.375, 0.25, 0.375, 0.125, 0.3762, 0.125, 0.3762, 0.1875, 0.375, 0.1875, 0.375, 0.0625, 0.3762, 0.0625, 0.3762, 0.125, 0.375, 0.125, 0.359, 0.555, 0.3723, 0.5601, 0.3722, 0.625, 0.3588, 0.625, 0.3723, 0.5601, 0.3779, 0.5622, 0.3779, 0.625, 0.3722, 0.625, 0.3588, 0.625, 0.3722, 0.625, 0.3723, 0.6899, 0.359, 0.695, 0.3722, 0.625, 0.3779, 0.625, 0.3779, 0.6878, 0.3723, 0.6899, 0.3333, 0.4583, 0.3611, 0.4875, 0.359, 0.555, 0.3339, 0.5505, 0.3611, 0.4875, 0.373, 0.4965, 0.3723, 0.5601, 0.359, 0.555, 0.373, 0.4965, 0.378, 0.4996, 0.3779, 0.5622, 0.3723, 0.5601, 0.378, 0.4996, 0.3797, 0.5, 0.3797, 0.5625, 0.3779, 0.5622, 0.3779, 0.5622, 0.3797, 0.5625, 0.3797, 0.625, 0.3779, 0.625, 0.3779, 0.625, 0.3797, 0.625, 0.3797, 0.6875, 0.3779, 0.6878, 0.3779, 0.6878, 0.3797, 0.6875, 0.3797, 0.75, 0.378, 0.7504, 0.3723, 0.6899, 0.3779, 0.6878, 0.378, 0.7504, 0.373, 0.7535, 0.359, 0.695, 0.3723, 0.6899, 0.373, 0.7535, 0.3611, 0.7625, 0.3339, 0.6995, 0.359, 0.695, 0.3611, 0.7625, 0.3333, 0.7917, 0.334, 0.625, 0.3588, 0.625, 0.359, 0.695, 0.3339, 0.6995, 0.3339, 0.5505, 0.359, 0.555, 0.3588, 0.625, 0.334, 0.625, 0.3758, 0.3122, 0.3773, 0.3124, 0.3765, 0.3741, 0.3735, 0.3723, 0.3773, 0.3124, 0.3785, 0.3125, 0.3784, 0.3749, 0.3765, 0.3741, 0.3735, 0.3723, 0.3765, 0.3741, 0.3748, 0.435, 0.3677, 0.4293, 0.3765, 0.3741, 0.3784, 0.3749, 0.3782, 0.4372, 0.3748, 0.435, 0.375, 0.25, 0.3762, 0.25, 0.3758, 0.3122, 0.3743, 0.3118, 0.3762, 0.25, 0.3774, 0.25, 0.3773, 0.3124, 0.3758, 0.3122, 0.3774, 0.25, 0.3785, 0.25, 0.3785, 0.3125, 0.3773, 0.3124, 0.3785, 0.25, 0.3797, 0.25, 0.3797, 0.3125, 0.3785, 0.3125, 0.3785, 0.3125, 0.3797, 0.3125, 0.3797, 0.375, 0.3784, 0.3749, 0.3784, 0.3749, 0.3797, 0.375, 0.3797, 0.4375, 0.3782, 0.4372, 0.3782, 0.4372, 0.3797, 0.4375, 0.3797, 0.5, 0.378, 0.4996, 0.3748, 0.435, 0.3782, 0.4372, 0.378, 0.4996, 0.373, 0.4965, 0.3677, 0.4293, 0.3748, 0.435, 0.373, 0.4965, 0.3611, 0.4875, 0.3574, 0.4199, 0.3677, 0.4293, 0.3611, 0.4875, 0.3333, 0.4583, 0.3698, 0.3698, 0.3735, 0.3723, 0.3677, 0.4293, 0.3574, 0.4199, 0.3743, 0.3118, 0.3758, 0.3122, 0.3735, 0.3723, 0.3698, 0.3698])
me_cube.materials.append(mat_bush)
me_cube.use_remesh_preserve_volume = False
me_cube.use_remesh_preserve_attributes = False
me_cube.use_mirror_vertex_groups = False
me_cube.update()

# ---- objects
ob_bush = bpy.data.objects.new('Bush', me_cube)

# ---- transforms, parenting, visibility, modifiers, constraints
ob_bush.location = (0.0, 0.0, 0.0)
ob_bush.scale = (0.2966, 0.2966, 0.2966)
ob_bush.lock_rotations_4d = False
ob_bush.empty_display_type = 'ARROWS'
ob_bush.lineart.crease_threshold = 0.0

# ---- collection membership
col_collection.objects.link(ob_bush)

# ---- scene / render settings (as saved in the file)
scene.frame_start = 1; scene.frame_end = 250; scene.frame_set(1)
scene.render.engine = 'BLENDER_EEVEE_NEXT'
scene.cycles.use_denoising = False
scene.cycles.samples = 128
scene.cycles.sampling_pattern = 'TABULATED_SOBOL'
scene.cycles.use_adaptive_sampling = False
scene.cycles.use_light_tree = False
scene.view_settings.view_transform = 'Filmic'
bpy.context.view_layer.update()

# ---- added for rendering (the .blend has no active camera and no usable light): camera, sun
cam_auto = bpy.data.cameras.new('AutoCamera')
cam_auto.lens = 50.0
cam_auto.sensor_width = 36.0
cam_auto.clip_end = 1000.0
ob_auto_camera = bpy.data.objects.new('AutoCamera', cam_auto)
scene.collection.objects.link(ob_auto_camera)
ob_auto_camera.location = (7.21653, -8.17307, 6.97289)
ob_auto_camera.rotation_euler = (1.09748, -7.21219e-08, 0.694738)
scene.camera = ob_auto_camera
light_auto_sun = bpy.data.lights.new('AutoSun', 'SUN')
light_auto_sun.energy = 3.0
light_auto_sun.angle = 0.0523599
ob_auto_sun = bpy.data.objects.new('AutoSun', light_auto_sun)
scene.collection.objects.link(ob_auto_sun)
ob_auto_sun.rotation_euler = (0.872665, 0.174533, 0.523599)
bpy.context.view_layer.update()
